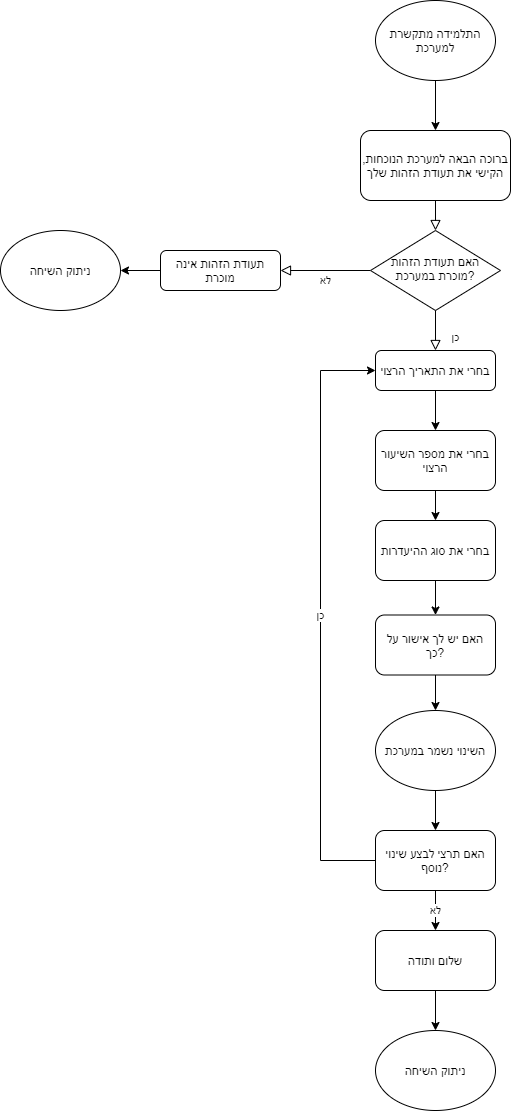

The diagram above was exported from draw.io. Its source (the exported page's mxGraphModel, read from the mxfile embedded in the PNG):
<mxGraphModel dx="950" dy="1816" grid="1" gridSize="10" guides="1" tooltips="1" connect="1" arrows="1" fold="1" page="1" pageScale="1" pageWidth="827" pageHeight="1169" math="0" shadow="0">
  <root>
    <mxCell id="WIyWlLk6GJQsqaUBKTNV-0" />
    <mxCell id="WIyWlLk6GJQsqaUBKTNV-1" parent="WIyWlLk6GJQsqaUBKTNV-0" />
    <mxCell id="WIyWlLk6GJQsqaUBKTNV-2" value="" style="rounded=0;html=1;jettySize=auto;orthogonalLoop=1;fontSize=11;endArrow=block;endFill=0;endSize=8;strokeWidth=1;shadow=0;labelBackgroundColor=none;edgeStyle=orthogonalEdgeStyle;" parent="WIyWlLk6GJQsqaUBKTNV-1" source="WIyWlLk6GJQsqaUBKTNV-3" target="WIyWlLk6GJQsqaUBKTNV-6" edge="1">
      <mxGeometry relative="1" as="geometry" />
    </mxCell>
    <mxCell id="WIyWlLk6GJQsqaUBKTNV-3" value="ברוכה הבאה למערכת הנוכחות, הקישי את תעודת הזהות שלך" style="rounded=1;whiteSpace=wrap;html=1;fontSize=12;glass=0;strokeWidth=1;shadow=0;" parent="WIyWlLk6GJQsqaUBKTNV-1" vertex="1">
      <mxGeometry x="450" y="-1000" width="150" height="70" as="geometry" />
    </mxCell>
    <mxCell id="WIyWlLk6GJQsqaUBKTNV-5" value="לא" style="edgeStyle=orthogonalEdgeStyle;rounded=0;html=1;jettySize=auto;orthogonalLoop=1;fontSize=11;endArrow=block;endFill=0;endSize=8;strokeWidth=1;shadow=0;labelBackgroundColor=none;" parent="WIyWlLk6GJQsqaUBKTNV-1" source="WIyWlLk6GJQsqaUBKTNV-6" target="WIyWlLk6GJQsqaUBKTNV-7" edge="1">
      <mxGeometry y="10" relative="1" as="geometry">
        <mxPoint as="offset" />
      </mxGeometry>
    </mxCell>
    <mxCell id="WIyWlLk6GJQsqaUBKTNV-6" value="האם תעודת הזהות מוכרת במערכת?" style="rhombus;whiteSpace=wrap;html=1;shadow=0;fontFamily=Helvetica;fontSize=12;align=center;strokeWidth=1;spacing=6;spacingTop=-4;" parent="WIyWlLk6GJQsqaUBKTNV-1" vertex="1">
      <mxGeometry x="460" y="-900" width="130" height="80" as="geometry" />
    </mxCell>
    <mxCell id="WSDeQFi7zQyzL6DkAKP0-3" value="" style="edgeStyle=orthogonalEdgeStyle;rounded=0;orthogonalLoop=1;jettySize=auto;html=1;" edge="1" parent="WIyWlLk6GJQsqaUBKTNV-1" source="WIyWlLk6GJQsqaUBKTNV-7" target="WSDeQFi7zQyzL6DkAKP0-2">
      <mxGeometry relative="1" as="geometry" />
    </mxCell>
    <mxCell id="WIyWlLk6GJQsqaUBKTNV-7" value="תעודת הזהות אינה מוכרת" style="rounded=1;whiteSpace=wrap;html=1;fontSize=12;glass=0;strokeWidth=1;shadow=0;" parent="WIyWlLk6GJQsqaUBKTNV-1" vertex="1">
      <mxGeometry x="250" y="-880" width="120" height="40" as="geometry" />
    </mxCell>
    <mxCell id="WIyWlLk6GJQsqaUBKTNV-8" value="כן" style="rounded=0;html=1;jettySize=auto;orthogonalLoop=1;fontSize=11;endArrow=block;endFill=0;endSize=8;strokeWidth=1;shadow=0;labelBackgroundColor=none;edgeStyle=orthogonalEdgeStyle;exitX=0.5;exitY=1;exitDx=0;exitDy=0;" parent="WIyWlLk6GJQsqaUBKTNV-1" source="WIyWlLk6GJQsqaUBKTNV-6" target="WIyWlLk6GJQsqaUBKTNV-11" edge="1">
      <mxGeometry x="0.3333" y="20" relative="1" as="geometry">
        <mxPoint as="offset" />
        <mxPoint x="525" y="-680" as="sourcePoint" />
      </mxGeometry>
    </mxCell>
    <mxCell id="WSDeQFi7zQyzL6DkAKP0-5" value="" style="edgeStyle=orthogonalEdgeStyle;rounded=0;orthogonalLoop=1;jettySize=auto;html=1;" edge="1" parent="WIyWlLk6GJQsqaUBKTNV-1" source="WIyWlLk6GJQsqaUBKTNV-11" target="WSDeQFi7zQyzL6DkAKP0-4">
      <mxGeometry relative="1" as="geometry" />
    </mxCell>
    <mxCell id="WIyWlLk6GJQsqaUBKTNV-11" value="בחרי את התאריך הרצוי" style="rounded=1;whiteSpace=wrap;html=1;fontSize=12;glass=0;strokeWidth=1;shadow=0;" parent="WIyWlLk6GJQsqaUBKTNV-1" vertex="1">
      <mxGeometry x="465" y="-780" width="120" height="40" as="geometry" />
    </mxCell>
    <mxCell id="WSDeQFi7zQyzL6DkAKP0-1" style="edgeStyle=orthogonalEdgeStyle;rounded=0;orthogonalLoop=1;jettySize=auto;html=1;" edge="1" parent="WIyWlLk6GJQsqaUBKTNV-1" source="WSDeQFi7zQyzL6DkAKP0-0" target="WIyWlLk6GJQsqaUBKTNV-3">
      <mxGeometry relative="1" as="geometry" />
    </mxCell>
    <mxCell id="WSDeQFi7zQyzL6DkAKP0-0" value="התלמידה מתקשרת למערכת" style="ellipse;whiteSpace=wrap;html=1;" vertex="1" parent="WIyWlLk6GJQsqaUBKTNV-1">
      <mxGeometry x="465" y="-1130" width="120" height="80" as="geometry" />
    </mxCell>
    <mxCell id="WSDeQFi7zQyzL6DkAKP0-2" value="ניתוק השיחה" style="ellipse;whiteSpace=wrap;html=1;rounded=1;shadow=0;strokeWidth=1;glass=0;" vertex="1" parent="WIyWlLk6GJQsqaUBKTNV-1">
      <mxGeometry x="90" y="-900" width="120" height="80" as="geometry" />
    </mxCell>
    <mxCell id="WSDeQFi7zQyzL6DkAKP0-7" value="" style="edgeStyle=orthogonalEdgeStyle;rounded=0;orthogonalLoop=1;jettySize=auto;html=1;" edge="1" parent="WIyWlLk6GJQsqaUBKTNV-1" source="WSDeQFi7zQyzL6DkAKP0-4" target="WSDeQFi7zQyzL6DkAKP0-6">
      <mxGeometry relative="1" as="geometry" />
    </mxCell>
    <mxCell id="WSDeQFi7zQyzL6DkAKP0-4" value="בחרי את מספר השיעור הרצוי" style="whiteSpace=wrap;html=1;rounded=1;shadow=0;strokeWidth=1;glass=0;" vertex="1" parent="WIyWlLk6GJQsqaUBKTNV-1">
      <mxGeometry x="465" y="-700" width="120" height="60" as="geometry" />
    </mxCell>
    <mxCell id="WSDeQFi7zQyzL6DkAKP0-9" value="" style="edgeStyle=orthogonalEdgeStyle;rounded=0;orthogonalLoop=1;jettySize=auto;html=1;" edge="1" parent="WIyWlLk6GJQsqaUBKTNV-1" source="WSDeQFi7zQyzL6DkAKP0-6" target="WSDeQFi7zQyzL6DkAKP0-8">
      <mxGeometry relative="1" as="geometry" />
    </mxCell>
    <mxCell id="WSDeQFi7zQyzL6DkAKP0-6" value="בחרי את סוג ההיעדרות" style="whiteSpace=wrap;html=1;rounded=1;shadow=0;strokeWidth=1;glass=0;" vertex="1" parent="WIyWlLk6GJQsqaUBKTNV-1">
      <mxGeometry x="465" y="-610" width="120" height="60" as="geometry" />
    </mxCell>
    <mxCell id="WSDeQFi7zQyzL6DkAKP0-11" value="" style="edgeStyle=orthogonalEdgeStyle;rounded=0;orthogonalLoop=1;jettySize=auto;html=1;" edge="1" parent="WIyWlLk6GJQsqaUBKTNV-1" source="WSDeQFi7zQyzL6DkAKP0-8" target="WSDeQFi7zQyzL6DkAKP0-10">
      <mxGeometry relative="1" as="geometry" />
    </mxCell>
    <mxCell id="WSDeQFi7zQyzL6DkAKP0-8" value="האם יש לך אישור על כך?" style="whiteSpace=wrap;html=1;rounded=1;shadow=0;strokeWidth=1;glass=0;" vertex="1" parent="WIyWlLk6GJQsqaUBKTNV-1">
      <mxGeometry x="465" y="-515.5" width="120" height="60" as="geometry" />
    </mxCell>
    <mxCell id="WSDeQFi7zQyzL6DkAKP0-13" value="" style="edgeStyle=orthogonalEdgeStyle;rounded=0;orthogonalLoop=1;jettySize=auto;html=1;" edge="1" parent="WIyWlLk6GJQsqaUBKTNV-1" source="WSDeQFi7zQyzL6DkAKP0-10" target="WSDeQFi7zQyzL6DkAKP0-12">
      <mxGeometry relative="1" as="geometry" />
    </mxCell>
    <mxCell id="WSDeQFi7zQyzL6DkAKP0-10" value="השינוי נשמר במערכת" style="ellipse;whiteSpace=wrap;html=1;rounded=1;shadow=0;strokeWidth=1;glass=0;" vertex="1" parent="WIyWlLk6GJQsqaUBKTNV-1">
      <mxGeometry x="465" y="-420" width="120" height="80" as="geometry" />
    </mxCell>
    <mxCell id="WSDeQFi7zQyzL6DkAKP0-14" value="כן" style="edgeStyle=orthogonalEdgeStyle;rounded=0;orthogonalLoop=1;jettySize=auto;html=1;entryX=0;entryY=0.5;entryDx=0;entryDy=0;exitX=0;exitY=0.5;exitDx=0;exitDy=0;" edge="1" parent="WIyWlLk6GJQsqaUBKTNV-1" source="WSDeQFi7zQyzL6DkAKP0-12" target="WIyWlLk6GJQsqaUBKTNV-11">
      <mxGeometry relative="1" as="geometry">
        <mxPoint x="360" y="-260" as="sourcePoint" />
        <Array as="points">
          <mxPoint x="410" y="-270" />
          <mxPoint x="410" y="-760" />
        </Array>
      </mxGeometry>
    </mxCell>
    <mxCell id="WSDeQFi7zQyzL6DkAKP0-17" value="" style="edgeStyle=orthogonalEdgeStyle;rounded=0;orthogonalLoop=1;jettySize=auto;html=1;exitX=0.5;exitY=1;exitDx=0;exitDy=0;" edge="1" parent="WIyWlLk6GJQsqaUBKTNV-1" source="WSDeQFi7zQyzL6DkAKP0-18" target="WSDeQFi7zQyzL6DkAKP0-15">
      <mxGeometry relative="1" as="geometry">
        <mxPoint x="410" y="-160" as="sourcePoint" />
      </mxGeometry>
    </mxCell>
    <mxCell id="WSDeQFi7zQyzL6DkAKP0-19" value="לא" style="edgeStyle=orthogonalEdgeStyle;rounded=0;orthogonalLoop=1;jettySize=auto;html=1;entryX=0.5;entryY=0;entryDx=0;entryDy=0;" edge="1" parent="WIyWlLk6GJQsqaUBKTNV-1" source="WSDeQFi7zQyzL6DkAKP0-12" target="WSDeQFi7zQyzL6DkAKP0-18">
      <mxGeometry relative="1" as="geometry" />
    </mxCell>
    <mxCell id="WSDeQFi7zQyzL6DkAKP0-12" value="האם תרצי לבצע שינוי נוסף?" style="whiteSpace=wrap;html=1;rounded=1;shadow=0;strokeWidth=1;glass=0;" vertex="1" parent="WIyWlLk6GJQsqaUBKTNV-1">
      <mxGeometry x="465" y="-300" width="120" height="60" as="geometry" />
    </mxCell>
    <mxCell id="WSDeQFi7zQyzL6DkAKP0-15" value="ניתוק השיחה" style="ellipse;whiteSpace=wrap;html=1;rounded=1;shadow=0;strokeWidth=1;glass=0;" vertex="1" parent="WIyWlLk6GJQsqaUBKTNV-1">
      <mxGeometry x="465" y="-100" width="120" height="80" as="geometry" />
    </mxCell>
    <mxCell id="WSDeQFi7zQyzL6DkAKP0-18" value="שלום ותודה" style="rounded=1;whiteSpace=wrap;html=1;" vertex="1" parent="WIyWlLk6GJQsqaUBKTNV-1">
      <mxGeometry x="465" y="-200" width="120" height="60" as="geometry" />
    </mxCell>
  </root>
</mxGraphModel>